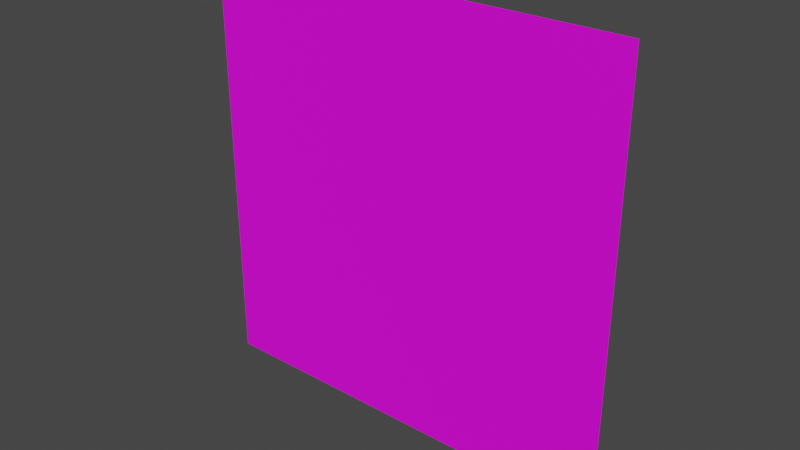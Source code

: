 # Source: titlescreen.blend  (saved by Blender 4.3.32; exported with 4.5.12 LTS)
import bpy
from mathutils import Matrix  # noqa: F401  (used for matrix-valued properties, if any)

bpy.ops.wm.read_factory_settings(use_empty=True)
scene = bpy.context.scene
scene.name = 'Scene'

# ---- images (referenced by path relative to the original .blend; pixels are not part of the script)
import os
ASSET_DIR = os.environ.get("B2B_ASSET_DIR", "")  # directory of the original .blend (textures are referenced by path, not embedded)
HERE = os.path.dirname(os.path.abspath(__file__))  # packed textures are extracted next to this script under _unpacked/

def load_image(name, relpath, width, height, colorspace="sRGB"):
    """Load a texture the original file referenced (path relative to the .blend, or extracted next to this script)."""
    p = next((c for c in (os.path.join(HERE, relpath), os.path.join(ASSET_DIR, relpath)) if relpath and os.path.exists(c)), "")
    if p:
        img = bpy.data.images.load(p, check_existing=True)
        img.name = name
    else:  # same state as the original file: an image datablock whose file is absent (Cycles renders it pink)
        img = bpy.data.images.new(name, width, height)
        img.source = "FILE"
        img.filepath = "//" + (relpath or name)
    img.colorspace_settings.name = colorspace
    return img
img_grid_png = load_image('grid.png', 'grid.png', 1024, 1024, 'sRGB')

# ---- materials (node trees are filled in below, after node groups)
mat_material_001 = bpy.data.materials.new('Material.001')
mat_material_001.use_transparent_shadow = False

# ---- material node trees
mat_material_001.use_nodes = True; mat_material_001.node_tree.nodes.clear()
_N = mat_material_001.node_tree.nodes; _L = mat_material_001.node_tree.links
n0 = _N.new('ShaderNodeOutputMaterial'); n0.name = 'Material Output'; n0.location = (300, 300)
n1 = _N.new('ShaderNodeBsdfPrincipled'); n1.name = 'Principled BSDF'; n1.location = (10, 300)
n1.distribution = 'GGX'
n1.subsurface_method = 'BURLEY'
n1.inputs[3].default_value = 1.45
n1.inputs[27].default_value = (0.0, 0.0, 0.0, 1.0)
n1.inputs[28].default_value = 1.0
n2 = _N.new('ShaderNodeTexImage'); n2.name = 'Image Texture'; n2.location = (-556, 236)
n2.image = img_grid_png
_L.new(n1.outputs[0], n0.inputs[0])
_L.new(n2.outputs[0], n1.inputs[0])
n0.is_active_output = True

# ---- world
world_world = bpy.data.worlds.new('World'); scene.world = world_world
world_world.use_nodes = True; world_world.node_tree.nodes.clear()
_N = world_world.node_tree.nodes; _L = world_world.node_tree.links
n0 = _N.new('ShaderNodeOutputWorld'); n0.name = 'World Output'; n0.location = (300, 300)
n1 = _N.new('ShaderNodeBackground'); n1.name = 'Background'; n1.location = (10, 300)
n1.inputs[0].default_value = (0.05088, 0.05088, 0.05088, 1.0)
_L.new(n1.outputs[0], n0.inputs[0])
n0.is_active_output = True
world_world.color = (0.05088, 0.05088, 0.05088)
world_world.use_sun_shadow = False
world_world.sun_shadow_jitter_overblur = 0.0

# ---- meshes
me_plane = bpy.data.meshes.new('Plane')
me_plane.from_pydata([(1.0, -7.272e-07, -1.0), (-1.0, -1.506e-06, -1.0), (1.0, 1.506e-06, 1.0), (-1.0, 7.272e-07, 1.0)], [], [(0, 1, 3, 2)])
_uv = me_plane.uv_layers.new(name='UVMap')
_uv.uv.foreach_set('vector', [0.0, 0.0, 1.0, 0.0, 1.0, 1.0, 0.0, 1.0])
me_plane.materials.append(mat_material_001)
me_plane.use_remesh_preserve_volume = False
me_plane.use_remesh_preserve_attributes = False
me_plane.use_mirror_vertex_groups = False
me_plane.update()

# ---- objects
ob_titlescreen = bpy.data.objects.new('titlescreen', me_plane)

# ---- transforms, parenting, visibility, modifiers, constraints
ob_titlescreen.location = (0.0, 0.0, 0.0)
ob_titlescreen.lineart.crease_threshold = 0.0

# ---- collection membership
scene.collection.objects.link(ob_titlescreen)

# ---- scene / render settings (as saved in the file)
scene.frame_start = 1; scene.frame_end = 250; scene.frame_set(1)
scene.render.engine = 'BLENDER_EEVEE_NEXT'
scene.cycles.use_denoising = False
scene.cycles.samples = 128
scene.cycles.sampling_pattern = 'TABULATED_SOBOL'
scene.cycles.use_adaptive_sampling = False
scene.cycles.use_light_tree = False
scene.view_settings.view_transform = 'Filmic'
bpy.context.view_layer.update()

# ---- added for rendering (the .blend has no active camera and no usable light): camera, sun
cam_auto = bpy.data.cameras.new('AutoCamera')
cam_auto.lens = 50.0
cam_auto.sensor_width = 36.0
cam_auto.clip_end = 1000.0
ob_auto_camera = bpy.data.objects.new('AutoCamera', cam_auto)
scene.collection.objects.link(ob_auto_camera)
ob_auto_camera.location = (2.61693, -3.14032, 2.09354)
ob_auto_camera.rotation_euler = (1.09748, -7.21219e-08, 0.694738)
scene.camera = ob_auto_camera
light_auto_sun = bpy.data.lights.new('AutoSun', 'SUN')
light_auto_sun.energy = 3.0
light_auto_sun.angle = 0.0523599
ob_auto_sun = bpy.data.objects.new('AutoSun', light_auto_sun)
scene.collection.objects.link(ob_auto_sun)
ob_auto_sun.rotation_euler = (0.872665, 0.174533, 0.523599)
bpy.context.view_layer.update()
